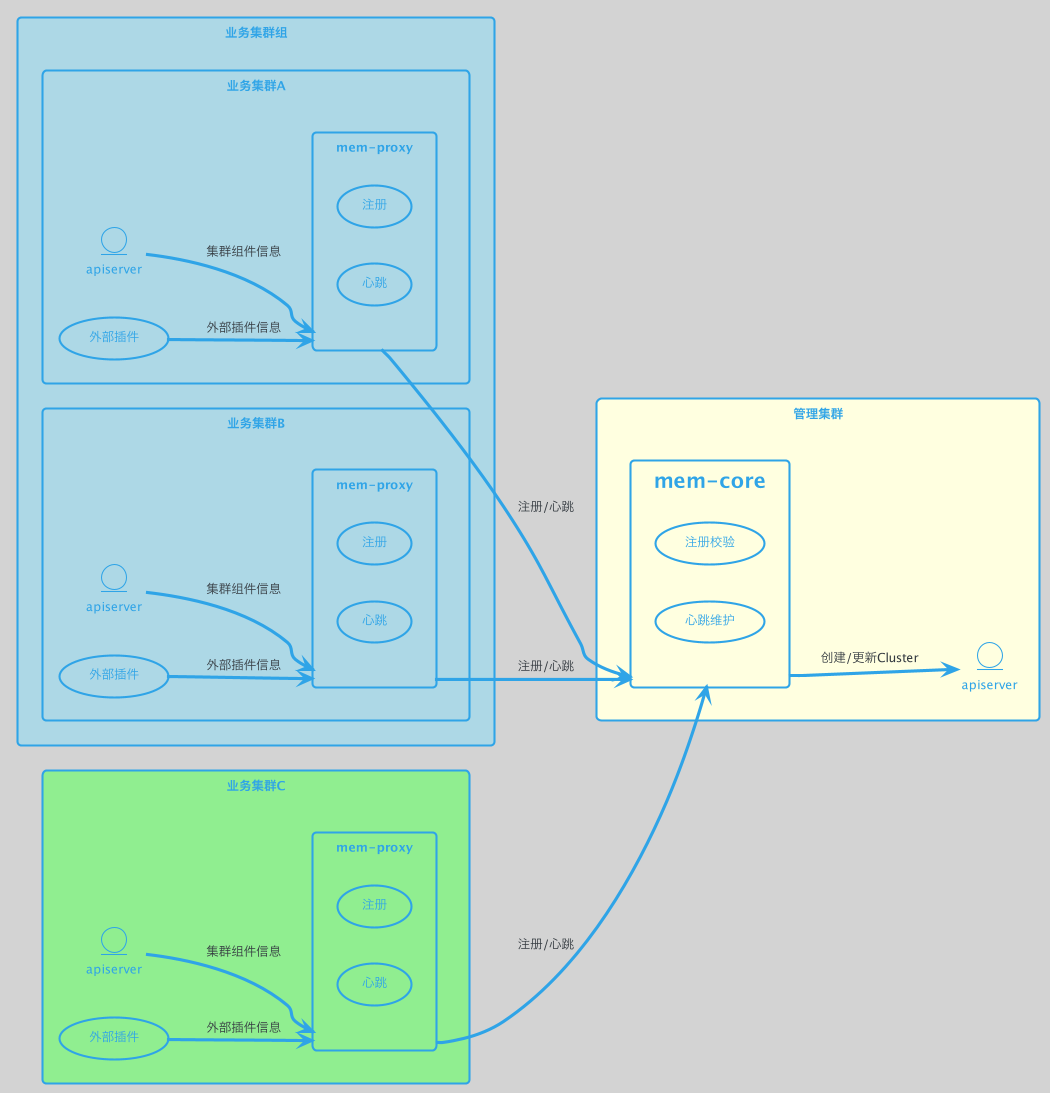

The diagram above was rendered by PlantUML. Its source (embedded in the PNG):
@startuml
!theme cerulean-outline

skinparam backgroundcolor lightgrey

left to right direction

rectangle <size:12>管理集群</size> #lightyellow {
  rectangle "mem-core" as core {
    usecase (<size:12>注册校验</size>) as validateRegister
    usecase (<size:12>心跳维护</size>) as heartbeat
  }

  entity apiserver as apiserver
}

rectangle <size:12>业务集群组</size> #lightblue {
  rectangle <size:12>业务集群A</size> {
    rectangle <size:12>mem-proxy</size> as proxyA {
      usecase (<size:12>注册</size>) as registerA
      usecase (<size:12>心跳</size>) as heartbeatA
    }

    entity apiserver as apiserverA

    usecase (<size:12>外部插件</size>) as addonA

    addonA --> proxyA: <size:12>外部插件信息</size>
  }

  rectangle <size:12>业务集群B</size> {
    rectangle <size:12>mem-proxy</size> as proxyB {
      usecase (<size:12>注册</size>) as registerB
      usecase (<size:12>心跳</size>) as heartbeatB
    }

    entity apiserver as apiserverB

    usecase (<size:12>外部插件</size>) as addonB

    addonB --> proxyB: <size:12>外部插件信息</size>
  }
}

rectangle <size:12>业务集群C</size> #lightgreen {
  rectangle <size:12>mem-proxy</size> as proxyC {
    usecase (<size:12>注册</size>) as registerC
    usecase (<size:12>心跳</size>) as heartbeatC
  }

  entity apiserver as apiserverC
  usecase (<size:12>外部插件</size>) as addonC

  addonC --> proxyC: <size:12>外部插件信息</size>
}



proxyA --> core: <size:12>注册/心跳</size>
proxyB --> core: <size:12>注册/心跳</size>
proxyC --> core: <size:12>注册/心跳</size>

apiserverA --> proxyA: <size:12>集群组件信息</size>
apiserverB --> proxyB: <size:12>集群组件信息</size>
apiserverC --> proxyC: <size:12>集群组件信息</size>

core --> apiserver: <size:12>创建/更新Cluster</size>
@enduml